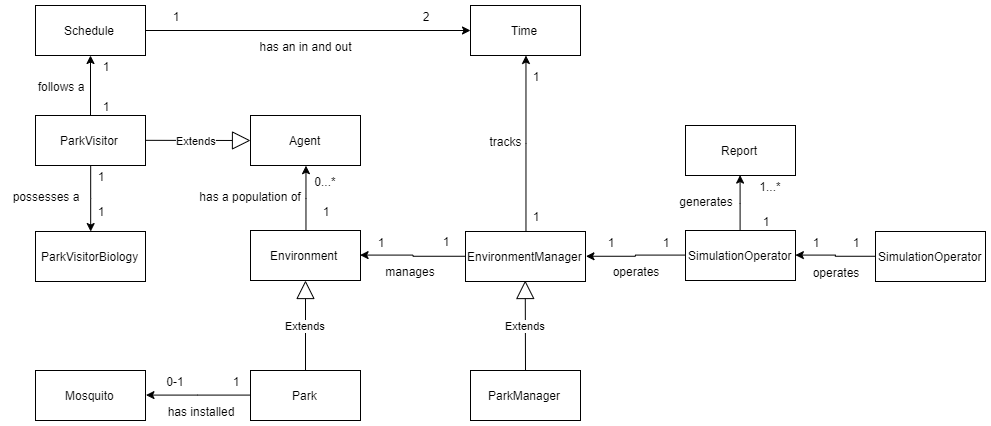

The diagram above was exported from draw.io. Its source (the exported page's mxGraphModel, read from the mxfile embedded in the PNG):
<mxGraphModel dx="2206" dy="996" grid="1" gridSize="10" guides="1" tooltips="1" connect="1" arrows="1" fold="1" page="1" pageScale="1" pageWidth="850" pageHeight="1100" math="0" shadow="0">
  <root>
    <mxCell id="0" />
    <mxCell id="1" parent="0" />
    <mxCell id="2" style="edgeStyle=orthogonalEdgeStyle;rounded=0;orthogonalLoop=1;jettySize=auto;html=1;" edge="1" source="3" target="9" parent="1">
      <mxGeometry relative="1" as="geometry" />
    </mxCell>
    <mxCell id="3" value="Schedule" style="html=1;" vertex="1" parent="1">
      <mxGeometry x="80" y="65" width="110" height="50" as="geometry" />
    </mxCell>
    <mxCell id="4" style="edgeStyle=orthogonalEdgeStyle;rounded=0;orthogonalLoop=1;jettySize=auto;html=1;entryX=0.5;entryY=0;entryDx=0;entryDy=0;" edge="1" source="6" target="7" parent="1">
      <mxGeometry relative="1" as="geometry" />
    </mxCell>
    <mxCell id="5" style="edgeStyle=orthogonalEdgeStyle;rounded=0;orthogonalLoop=1;jettySize=auto;html=1;" edge="1" source="6" target="3" parent="1">
      <mxGeometry relative="1" as="geometry" />
    </mxCell>
    <mxCell id="6" value="ParkVisitor" style="html=1;" vertex="1" parent="1">
      <mxGeometry x="80" y="175" width="110" height="50" as="geometry" />
    </mxCell>
    <mxCell id="7" value="ParkVisitorBiology" style="html=1;" vertex="1" parent="1">
      <mxGeometry x="80" y="291" width="110" height="50" as="geometry" />
    </mxCell>
    <mxCell id="8" value="Agent" style="html=1;" vertex="1" parent="1">
      <mxGeometry x="295" y="175" width="110" height="50" as="geometry" />
    </mxCell>
    <mxCell id="9" value="Time" style="html=1;" vertex="1" parent="1">
      <mxGeometry x="515" y="65" width="110" height="50" as="geometry" />
    </mxCell>
    <mxCell id="10" style="edgeStyle=orthogonalEdgeStyle;rounded=0;orthogonalLoop=1;jettySize=auto;html=1;entryX=0.5;entryY=1;entryDx=0;entryDy=0;" edge="1" source="11" target="8" parent="1">
      <mxGeometry relative="1" as="geometry" />
    </mxCell>
    <mxCell id="11" value="Environment" style="html=1;" vertex="1" parent="1">
      <mxGeometry x="295" y="290" width="110" height="50" as="geometry" />
    </mxCell>
    <mxCell id="12" style="edgeStyle=orthogonalEdgeStyle;rounded=0;orthogonalLoop=1;jettySize=auto;html=1;entryX=1;entryY=0.5;entryDx=0;entryDy=0;" edge="1" source="13" target="14" parent="1">
      <mxGeometry relative="1" as="geometry" />
    </mxCell>
    <mxCell id="13" value="Park" style="html=1;" vertex="1" parent="1">
      <mxGeometry x="295" y="430" width="110" height="50" as="geometry" />
    </mxCell>
    <mxCell id="14" value="Mosquito" style="html=1;" vertex="1" parent="1">
      <mxGeometry x="80" y="430" width="110" height="50" as="geometry" />
    </mxCell>
    <mxCell id="15" style="edgeStyle=orthogonalEdgeStyle;rounded=0;orthogonalLoop=1;jettySize=auto;html=1;" edge="1" source="17" target="9" parent="1">
      <mxGeometry relative="1" as="geometry" />
    </mxCell>
    <mxCell id="16" style="edgeStyle=orthogonalEdgeStyle;rounded=0;orthogonalLoop=1;jettySize=auto;html=1;entryX=1;entryY=0.5;entryDx=0;entryDy=0;" edge="1" source="17" target="11" parent="1">
      <mxGeometry relative="1" as="geometry" />
    </mxCell>
    <mxCell id="17" value="EnvironmentManager" style="html=1;" vertex="1" parent="1">
      <mxGeometry x="510" y="291" width="120" height="50" as="geometry" />
    </mxCell>
    <mxCell id="18" value="ParkManager" style="html=1;" vertex="1" parent="1">
      <mxGeometry x="515" y="430" width="110" height="50" as="geometry" />
    </mxCell>
    <mxCell id="19" style="edgeStyle=orthogonalEdgeStyle;rounded=0;orthogonalLoop=1;jettySize=auto;html=1;entryX=1;entryY=0.5;entryDx=0;entryDy=0;" edge="1" source="21" target="17" parent="1">
      <mxGeometry relative="1" as="geometry" />
    </mxCell>
    <mxCell id="20" style="edgeStyle=orthogonalEdgeStyle;rounded=0;orthogonalLoop=1;jettySize=auto;html=1;entryX=0.5;entryY=1;entryDx=0;entryDy=0;" edge="1" source="21" target="22" parent="1">
      <mxGeometry relative="1" as="geometry" />
    </mxCell>
    <mxCell id="21" value="SimulationOperator" style="html=1;" vertex="1" parent="1">
      <mxGeometry x="730" y="290" width="110" height="50" as="geometry" />
    </mxCell>
    <mxCell id="22" value="Report" style="html=1;" vertex="1" parent="1">
      <mxGeometry x="730" y="185" width="110" height="50" as="geometry" />
    </mxCell>
    <mxCell id="23" style="edgeStyle=orthogonalEdgeStyle;rounded=0;orthogonalLoop=1;jettySize=auto;html=1;entryX=1;entryY=0.5;entryDx=0;entryDy=0;" edge="1" source="24" target="21" parent="1">
      <mxGeometry relative="1" as="geometry" />
    </mxCell>
    <mxCell id="24" value="SimulationOperator" style="html=1;" vertex="1" parent="1">
      <mxGeometry x="920" y="291" width="110" height="50" as="geometry" />
    </mxCell>
    <mxCell id="25" value="Extends" style="endArrow=block;endSize=16;endFill=0;html=1;entryX=0.5;entryY=1;entryDx=0;entryDy=0;" edge="1" target="11" parent="1">
      <mxGeometry width="160" relative="1" as="geometry">
        <mxPoint x="350" y="430" as="sourcePoint" />
        <mxPoint x="349.76" y="380" as="targetPoint" />
      </mxGeometry>
    </mxCell>
    <mxCell id="26" value="Extends" style="endArrow=block;endSize=16;endFill=0;html=1;entryX=0.5;entryY=1;entryDx=0;entryDy=0;" edge="1" parent="1">
      <mxGeometry width="160" relative="1" as="geometry">
        <mxPoint x="570" y="430" as="sourcePoint" />
        <mxPoint x="569.7399999999998" y="340" as="targetPoint" />
      </mxGeometry>
    </mxCell>
    <mxCell id="27" value="1" style="text;html=1;strokeColor=none;fillColor=none;align=center;verticalAlign=middle;whiteSpace=wrap;rounded=0;" vertex="1" parent="1">
      <mxGeometry x="840" y="291" width="40" height="20" as="geometry" />
    </mxCell>
    <mxCell id="28" value="1" style="text;html=1;strokeColor=none;fillColor=none;align=center;verticalAlign=middle;whiteSpace=wrap;rounded=0;" vertex="1" parent="1">
      <mxGeometry x="880" y="291" width="40" height="20" as="geometry" />
    </mxCell>
    <mxCell id="29" value="operates" style="text;html=1;strokeColor=none;fillColor=none;align=center;verticalAlign=middle;whiteSpace=wrap;rounded=0;" vertex="1" parent="1">
      <mxGeometry x="860" y="321" width="40" height="20" as="geometry" />
    </mxCell>
    <mxCell id="30" value="1...*" style="text;html=1;strokeColor=none;fillColor=none;align=center;verticalAlign=middle;whiteSpace=wrap;rounded=0;" vertex="1" parent="1">
      <mxGeometry x="795" y="235" width="40" height="20" as="geometry" />
    </mxCell>
    <mxCell id="31" value="1" style="text;html=1;strokeColor=none;fillColor=none;align=center;verticalAlign=middle;whiteSpace=wrap;rounded=0;" vertex="1" parent="1">
      <mxGeometry x="790" y="270" width="40" height="20" as="geometry" />
    </mxCell>
    <mxCell id="32" value="generates" style="text;html=1;strokeColor=none;fillColor=none;align=center;verticalAlign=middle;whiteSpace=wrap;rounded=0;" vertex="1" parent="1">
      <mxGeometry x="730" y="250" width="40" height="20" as="geometry" />
    </mxCell>
    <mxCell id="33" value="1" style="text;html=1;strokeColor=none;fillColor=none;align=center;verticalAlign=middle;whiteSpace=wrap;rounded=0;" vertex="1" parent="1">
      <mxGeometry x="560" y="125" width="40" height="20" as="geometry" />
    </mxCell>
    <mxCell id="34" value="1" style="text;html=1;strokeColor=none;fillColor=none;align=center;verticalAlign=middle;whiteSpace=wrap;rounded=0;" vertex="1" parent="1">
      <mxGeometry x="560" y="265" width="40" height="20" as="geometry" />
    </mxCell>
    <mxCell id="35" value="tracks" style="text;html=1;strokeColor=none;fillColor=none;align=center;verticalAlign=middle;whiteSpace=wrap;rounded=0;" vertex="1" parent="1">
      <mxGeometry x="530" y="190" width="40" height="20" as="geometry" />
    </mxCell>
    <mxCell id="36" value="1" style="text;html=1;strokeColor=none;fillColor=none;align=center;verticalAlign=middle;whiteSpace=wrap;rounded=0;" vertex="1" parent="1">
      <mxGeometry x="405" y="291" width="40" height="20" as="geometry" />
    </mxCell>
    <mxCell id="37" value="1" style="text;html=1;strokeColor=none;fillColor=none;align=center;verticalAlign=middle;whiteSpace=wrap;rounded=0;" vertex="1" parent="1">
      <mxGeometry x="470" y="290" width="40" height="20" as="geometry" />
    </mxCell>
    <mxCell id="38" value="manages" style="text;html=1;strokeColor=none;fillColor=none;align=center;verticalAlign=middle;whiteSpace=wrap;rounded=0;" vertex="1" parent="1">
      <mxGeometry x="435" y="320" width="40" height="20" as="geometry" />
    </mxCell>
    <mxCell id="39" value="operates" style="text;html=1;strokeColor=none;fillColor=none;align=center;verticalAlign=middle;whiteSpace=wrap;rounded=0;" vertex="1" parent="1">
      <mxGeometry x="660" y="320" width="40" height="20" as="geometry" />
    </mxCell>
    <mxCell id="40" value="1" style="text;html=1;strokeColor=none;fillColor=none;align=center;verticalAlign=middle;whiteSpace=wrap;rounded=0;" vertex="1" parent="1">
      <mxGeometry x="635" y="291" width="40" height="20" as="geometry" />
    </mxCell>
    <mxCell id="41" value="1" style="text;html=1;strokeColor=none;fillColor=none;align=center;verticalAlign=middle;whiteSpace=wrap;rounded=0;" vertex="1" parent="1">
      <mxGeometry x="690" y="291" width="40" height="20" as="geometry" />
    </mxCell>
    <mxCell id="42" value="1" style="text;html=1;strokeColor=none;fillColor=none;align=center;verticalAlign=middle;whiteSpace=wrap;rounded=0;" vertex="1" parent="1">
      <mxGeometry x="260" y="430" width="40" height="20" as="geometry" />
    </mxCell>
    <mxCell id="43" value="0-1" style="text;html=1;strokeColor=none;fillColor=none;align=center;verticalAlign=middle;whiteSpace=wrap;rounded=0;" vertex="1" parent="1">
      <mxGeometry x="200" y="430" width="40" height="20" as="geometry" />
    </mxCell>
    <mxCell id="44" value="has installed" style="text;html=1;strokeColor=none;fillColor=none;align=center;verticalAlign=middle;whiteSpace=wrap;rounded=0;" vertex="1" parent="1">
      <mxGeometry x="210" y="460" width="70" height="20" as="geometry" />
    </mxCell>
    <mxCell id="45" value="0...*" style="text;html=1;strokeColor=none;fillColor=none;align=center;verticalAlign=middle;whiteSpace=wrap;rounded=0;" vertex="1" parent="1">
      <mxGeometry x="350" y="230" width="40" height="20" as="geometry" />
    </mxCell>
    <mxCell id="46" value="1" style="text;html=1;strokeColor=none;fillColor=none;align=center;verticalAlign=middle;whiteSpace=wrap;rounded=0;" vertex="1" parent="1">
      <mxGeometry x="350" y="260" width="40" height="20" as="geometry" />
    </mxCell>
    <mxCell id="47" value="has a population of" style="text;html=1;strokeColor=none;fillColor=none;align=center;verticalAlign=middle;whiteSpace=wrap;rounded=0;" vertex="1" parent="1">
      <mxGeometry x="240" y="245" width="110" height="20" as="geometry" />
    </mxCell>
    <mxCell id="48" value="1" style="text;html=1;strokeColor=none;fillColor=none;align=center;verticalAlign=middle;whiteSpace=wrap;rounded=0;" vertex="1" parent="1">
      <mxGeometry x="125" y="225" width="40" height="20" as="geometry" />
    </mxCell>
    <mxCell id="49" value="1" style="text;html=1;strokeColor=none;fillColor=none;align=center;verticalAlign=middle;whiteSpace=wrap;rounded=0;" vertex="1" parent="1">
      <mxGeometry x="125" y="260" width="40" height="20" as="geometry" />
    </mxCell>
    <mxCell id="50" value="possesses a" style="text;html=1;strokeColor=none;fillColor=none;align=center;verticalAlign=middle;whiteSpace=wrap;rounded=0;" vertex="1" parent="1">
      <mxGeometry x="50" y="245" width="80" height="20" as="geometry" />
    </mxCell>
    <mxCell id="51" value="1" style="text;html=1;strokeColor=none;fillColor=none;align=center;verticalAlign=middle;whiteSpace=wrap;rounded=0;" vertex="1" parent="1">
      <mxGeometry x="130" y="115" width="40" height="20" as="geometry" />
    </mxCell>
    <mxCell id="52" value="1" style="text;html=1;strokeColor=none;fillColor=none;align=center;verticalAlign=middle;whiteSpace=wrap;rounded=0;" vertex="1" parent="1">
      <mxGeometry x="130" y="155" width="40" height="20" as="geometry" />
    </mxCell>
    <mxCell id="53" value="follows a" style="text;html=1;strokeColor=none;fillColor=none;align=center;verticalAlign=middle;whiteSpace=wrap;rounded=0;" vertex="1" parent="1">
      <mxGeometry x="80" y="135" width="50" height="20" as="geometry" />
    </mxCell>
    <mxCell id="54" value="1" style="text;html=1;strokeColor=none;fillColor=none;align=center;verticalAlign=middle;whiteSpace=wrap;rounded=0;" vertex="1" parent="1">
      <mxGeometry x="200" y="65" width="40" height="20" as="geometry" />
    </mxCell>
    <mxCell id="55" value="2" style="text;html=1;strokeColor=none;fillColor=none;align=center;verticalAlign=middle;whiteSpace=wrap;rounded=0;" vertex="1" parent="1">
      <mxGeometry x="450" y="65" width="40" height="20" as="geometry" />
    </mxCell>
    <mxCell id="56" value="has an in and out" style="text;html=1;strokeColor=none;fillColor=none;align=center;verticalAlign=middle;whiteSpace=wrap;rounded=0;" vertex="1" parent="1">
      <mxGeometry x="300" y="95" width="100" height="20" as="geometry" />
    </mxCell>
    <mxCell id="57" value="Extends" style="endArrow=block;endSize=16;endFill=0;html=1;entryX=0;entryY=0.5;entryDx=0;entryDy=0;" edge="1" target="8" parent="1">
      <mxGeometry x="-0.0476" width="160" relative="1" as="geometry">
        <mxPoint x="190" y="199.82999999999993" as="sourcePoint" />
        <mxPoint x="350" y="199.82999999999998" as="targetPoint" />
        <mxPoint as="offset" />
      </mxGeometry>
    </mxCell>
  </root>
</mxGraphModel>